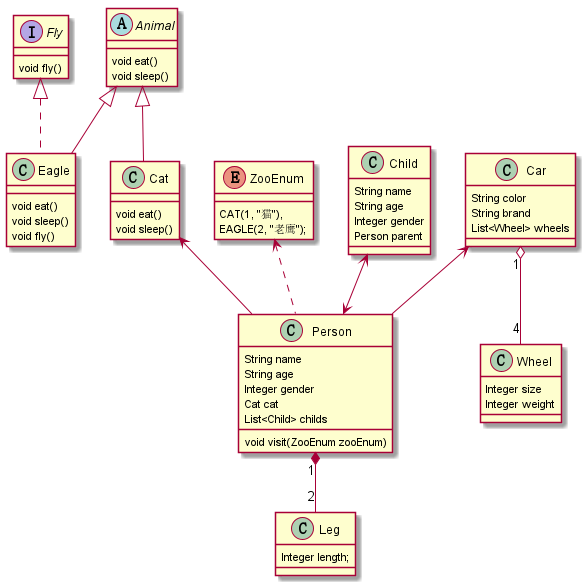

The diagram above was rendered by PlantUML. Its source (embedded in the PNG):
@startuml
interface Fly
abstract class Animal
enum ZooEnum
class Cat
class Eagle
class Person
class Child
class Car
class Wheel
class Leg





Animal <|-- Cat
Animal <|-- Eagle



Fly <|.. Eagle



ZooEnum <.. Person


Cat <-- Person



Child <--> Person



Car "1" o-- "4" Wheel
Car <-- Person



Person "1" *-- "2" Leg








interface Fly{
   void fly()
}
abstract class Animal{
   void eat()
   void sleep()
}
class Cat{
    void eat()
    void sleep()
}
class Eagle{
    void eat()
    void sleep()
    void fly()
}
class Person{
  String name
  String age
  Integer gender
  Cat cat
  List<Child> childs
  void visit(ZooEnum zooEnum)
}

class Child{
  String name
  String age
  Integer gender
  Person parent
}

enum ZooEnum{
     CAT(1, "猫"),
    EAGLE(2, "老鹰");
}
class Car{
  String color
  String brand
  List<Wheel> wheels
}

class Wheel{
  Integer size
  Integer weight
}
class Leg {
   Integer length;
}





@enduml